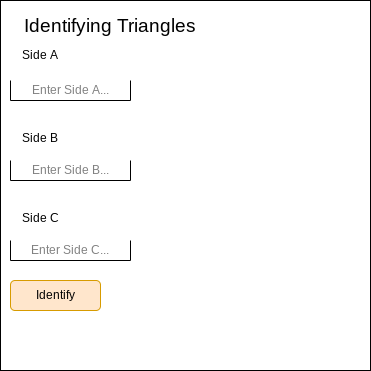

The diagram above was exported from draw.io. Its source (the exported page's mxGraphModel, read from the mxfile embedded in the PNG):
<mxGraphModel dx="594" dy="529" grid="1" gridSize="10" guides="1" tooltips="1" connect="1" arrows="1" fold="1" page="1" pageScale="1" pageWidth="827" pageHeight="1169" math="0" shadow="0">
  <root>
    <mxCell id="0" />
    <mxCell id="1" parent="0" />
    <mxCell id="2" value="" style="whiteSpace=wrap;html=1;aspect=fixed;" vertex="1" parent="1">
      <mxGeometry x="20" y="30" width="370" height="370" as="geometry" />
    </mxCell>
    <mxCell id="3" value="&lt;font style=&quot;font-size: 19px&quot;&gt;Identifying Triangles&lt;/font&gt;" style="text;html=1;strokeColor=none;fillColor=none;align=center;verticalAlign=middle;whiteSpace=wrap;rounded=0;" vertex="1" parent="1">
      <mxGeometry x="40" y="40" width="180" height="30" as="geometry" />
    </mxCell>
    <mxCell id="4" value="Side A" style="text;html=1;strokeColor=none;fillColor=none;align=center;verticalAlign=middle;whiteSpace=wrap;rounded=0;" vertex="1" parent="1">
      <mxGeometry x="30" y="70" width="60" height="30" as="geometry" />
    </mxCell>
    <mxCell id="5" value="&lt;font style=&quot;font-size: 12px&quot;&gt;Side B&lt;/font&gt;" style="text;html=1;strokeColor=none;fillColor=none;align=center;verticalAlign=middle;whiteSpace=wrap;rounded=0;fontSize=19;" vertex="1" parent="1">
      <mxGeometry x="30" y="150" width="60" height="30" as="geometry" />
    </mxCell>
    <mxCell id="6" value="&lt;font style=&quot;font-size: 12px&quot;&gt;Side C&lt;/font&gt;" style="text;html=1;strokeColor=none;fillColor=none;align=center;verticalAlign=middle;whiteSpace=wrap;rounded=0;fontSize=19;" vertex="1" parent="1">
      <mxGeometry x="30" y="230" width="60" height="30" as="geometry" />
    </mxCell>
    <mxCell id="7" value="&lt;font color=&quot;#808080&quot;&gt;Enter Side A...&lt;/font&gt;" style="shape=partialRectangle;whiteSpace=wrap;html=1;bottom=1;right=1;left=1;top=0;fillColor=none;routingCenterX=-0.5;fontSize=12;" vertex="1" parent="1">
      <mxGeometry x="30" y="110" width="120" height="20" as="geometry" />
    </mxCell>
    <mxCell id="8" value="&lt;font color=&quot;#808080&quot;&gt;Enter Side C...&lt;/font&gt;" style="shape=partialRectangle;whiteSpace=wrap;html=1;bottom=1;right=1;left=1;top=0;fillColor=none;routingCenterX=-0.5;fontSize=12;" vertex="1" parent="1">
      <mxGeometry x="30" y="270" width="120" height="20" as="geometry" />
    </mxCell>
    <mxCell id="9" value="&lt;font color=&quot;#808080&quot;&gt;Enter Side B...&lt;/font&gt;" style="shape=partialRectangle;whiteSpace=wrap;html=1;bottom=1;right=1;left=1;top=0;fillColor=none;routingCenterX=-0.5;fontSize=12;" vertex="1" parent="1">
      <mxGeometry x="30" y="190" width="120" height="20" as="geometry" />
    </mxCell>
    <mxCell id="10" value="Identify" style="rounded=1;whiteSpace=wrap;html=1;fontSize=12;fillColor=#ffe6cc;strokeColor=#d79b00;" vertex="1" parent="1">
      <mxGeometry x="30" y="310" width="90" height="30" as="geometry" />
    </mxCell>
  </root>
</mxGraphModel>